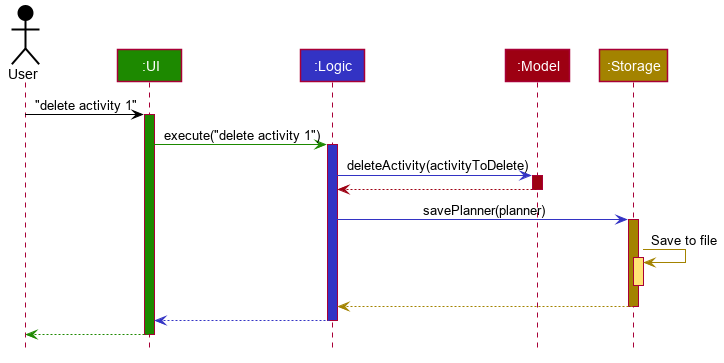

The diagram above was rendered by PlantUML. Its source (embedded in the PNG):
@startuml








skinparam BackgroundColor #FFFFFFF

skinparam Shadowing false

skinparam Class {
    FontColor #FFFFFF
    BorderThickness 1
    BorderColor #FFFFFF
    StereotypeFontColor #FFFFFF
    FontName Arial
}

skinparam Actor {
    BorderColor #000000
    Color #000000
    FontName Arial
}

skinparam Sequence {
    MessageAlign center
    BoxFontSize 15
    BoxPadding 0
    BoxFontColor #FFFFFF
    FontName Arial
}

skinparam Participant {
    FontColor #FFFFFFF
    Padding 20
}

skinparam MinClassWidth 50
skinparam ParticipantPadding 10
skinparam Shadowing false
skinparam DefaultTextAlignment center
skinparam packageStyle Rectangle

hide footbox
hide members
hide circle

Actor User as user #000000
Participant ":UI" as ui #1D8900
Participant ":Logic" as logic #3333C4
Participant ":Model" as model #9D0012
Participant ":Storage" as storage #A38300

user -[#000000]> ui : "delete activity 1"
activate ui #1D8900

ui -[#1D8900]> logic : execute("delete activity 1")
activate logic #3333C4

logic -[#3333C4]> model : deleteActivity(activityToDelete)
activate model #9D0012

model -[#9D0012]-> logic
deactivate model

logic -[#3333C4]> storage : savePlanner(planner)
activate storage #A38300

storage -[#A38300]> storage : Save to file
activate storage #FFE374
deactivate storage

storage --[#A38300]> logic
deactivate storage

logic --[#3333C4]> ui
deactivate logic

ui--[#1D8900]> user
deactivate ui
@enduml